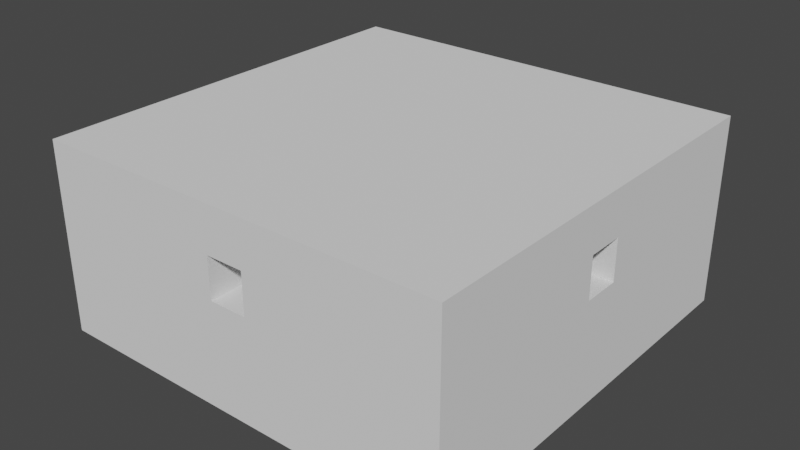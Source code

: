 # Source: 3-1cerrado.blend  (saved by Blender 2.82.7; exported with 4.5.12 LTS)
import bpy
from mathutils import Matrix  # noqa: F401  (used for matrix-valued properties, if any)

bpy.ops.wm.read_factory_settings(use_empty=True)
scene = bpy.context.scene
scene.name = 'Scene'

# ---- collections
col_collection = bpy.data.collections.new('Collection'); scene.collection.children.link(col_collection)

# ---- world
world_world = bpy.data.worlds.new('World'); scene.world = world_world
world_world.use_nodes = True; world_world.node_tree.nodes.clear()
_N = world_world.node_tree.nodes; _L = world_world.node_tree.links
n0 = _N.new('ShaderNodeOutputWorld'); n0.name = 'World Output'; n0.location = (300, 300)
n1 = _N.new('ShaderNodeBackground'); n1.name = 'Background'; n1.location = (10, 300)
n1.inputs[0].default_value = (0.05088, 0.05088, 0.05088, 1.0)
_L.new(n1.outputs[0], n0.inputs[0])
n0.is_active_output = True
world_world.color = (0.05088, 0.05088, 0.05088)
world_world.use_sun_shadow = False
world_world.sun_shadow_jitter_overblur = 0.0

# ---- meshes
me_cube_001 = bpy.data.meshes.new('Cube.001')
me_cube_001.from_pydata([(-50.0, -50.0, -5.0), (-50.0, -50.0, 5.0), (-50.0, 50.0, -5.0), (-50.0, 50.0, 5.0), (50.0, -50.0, -5.0), (50.0, -50.0, 5.0), (50.0, 50.0, -5.0), (50.0, 50.0, 5.0), (-50.0, 40.91, -5.0), (-50.0, 31.82, -5.0), (-50.0, 22.73, -5.0), (-50.0, 13.64, -5.0), (-50.0, 4.545, -5.0), (-50.0, -4.545, -5.0), (-50.0, -13.64, -5.0), (-50.0, -22.73, -5.0), (-50.0, -31.82, -5.0), (-50.0, -40.91, -5.0), (-50.0, -40.91, 5.0), (-50.0, -31.82, 5.0), (-50.0, -22.73, 5.0), (-50.0, -13.64, 5.0), (-50.0, -4.545, 5.0), (-50.0, 4.545, 5.0), (-50.0, 13.64, 5.0), (-50.0, 22.73, 5.0), (-50.0, 31.82, 5.0), (-50.0, 40.91, 5.0), (50.0, -40.91, -5.0), (50.0, -31.82, -5.0), (50.0, -22.73, -5.0), (50.0, -13.64, -5.0), (50.0, -4.545, -5.0), (50.0, 4.545, -5.0), (50.0, 13.64, -5.0), (50.0, 22.73, -5.0), (50.0, 31.82, -5.0), (50.0, 40.91, -5.0), (50.0, 40.91, 5.0), (50.0, 31.82, 5.0), (50.0, 22.73, 5.0), (50.0, 13.64, 5.0), (50.0, 4.545, 5.0), (50.0, -4.545, 5.0), (50.0, -13.64, 5.0), (50.0, -22.73, 5.0), (50.0, -31.82, 5.0), (50.0, -40.91, 5.0), (40.91, 50.0, -5.0), (31.82, 50.0, -5.0), (22.73, 50.0, -5.0), (13.64, 50.0, -5.0), (4.545, 50.0, -5.0), (-4.545, 50.0, -5.0), (-13.64, 50.0, -5.0), (-22.73, 50.0, -5.0), (-31.82, 50.0, -5.0), (-40.91, 50.0, -5.0), (-40.91, 50.0, 5.0), (-31.82, 50.0, 5.0), (-22.73, 50.0, 5.0), (-13.64, 50.0, 5.0), (-4.545, 50.0, 5.0), (4.545, 50.0, 5.0), (13.64, 50.0, 5.0), (22.73, 50.0, 5.0), (31.82, 50.0, 5.0), (40.91, 50.0, 5.0), (-40.91, -50.0, -5.0), (-31.82, -50.0, -5.0), (-22.73, -50.0, -5.0), (-13.64, -50.0, -5.0), (-4.545, -50.0, -5.0), (4.545, -50.0, -5.0), (13.64, -50.0, -5.0), (22.73, -50.0, -5.0), (31.82, -50.0, -5.0), (40.91, -50.0, -5.0), (40.91, -50.0, 5.0), (31.82, -50.0, 5.0), (22.73, -50.0, 5.0), (13.64, -50.0, 5.0), (4.545, -50.0, 5.0), (-4.545, -50.0, 5.0), (-13.64, -50.0, 5.0), (-22.73, -50.0, 5.0), (-31.82, -50.0, 5.0), (-40.91, -50.0, 5.0), (-40.91, -4.545, 5.0), (-31.82, -4.545, 5.0), (-22.73, -4.545, 5.0), (22.73, -4.545, 5.0), (31.82, -4.545, 5.0), (40.91, -4.545, 5.0), (-40.91, -13.64, 5.0), (-31.82, -13.64, 5.0), (-22.73, -13.64, 5.0), (4.545, 4.545, 29.8), (-4.545, 4.545, 29.8), (22.73, 13.64, 29.8), (13.64, 13.64, 29.8), (22.73, -13.64, 5.0), (31.82, -13.64, 5.0), (40.91, -13.64, 5.0), (-40.91, -22.73, 5.0), (-31.82, -22.73, 5.0), (-22.73, -22.73, 5.0), (4.545, 13.64, 29.8), (-4.545, 13.64, 29.8), (-13.64, 13.64, 29.8), (-22.73, 13.64, 29.8), (22.73, -22.73, 5.0), (31.82, -22.73, 5.0), (40.91, -22.73, 5.0), (-40.91, -31.82, 5.0), (-31.82, -31.82, 5.0), (-22.73, -31.82, 5.0), (22.73, 22.73, 29.8), (13.64, 22.73, 29.8), (-13.64, 22.73, 29.8), (-22.73, 22.73, 29.8), (22.73, -31.82, 5.0), (31.82, -31.82, 5.0), (40.91, -31.82, 5.0), (-40.91, -40.91, 5.0), (-31.82, -40.91, 5.0), (-22.73, -40.91, 5.0), (22.73, -40.91, 5.0), (31.82, -40.91, 5.0), (40.91, -40.91, 5.0), (40.91, 40.91, -5.0), (31.82, 40.91, -5.0), (22.73, 40.91, -5.0), (13.64, 40.91, -5.0), (4.545, 40.91, -5.0), (-4.545, 40.91, -5.0), (-13.64, 40.91, -5.0), (-22.73, 40.91, -5.0), (-31.82, 40.91, -5.0), (-40.91, 40.91, -5.0), (40.91, 31.82, -5.0), (31.82, 31.82, -5.0), (22.73, 31.82, -5.0), (13.64, 31.82, -5.0), (4.545, 31.82, -5.0), (-4.545, 31.82, -5.0), (-13.64, 31.82, -5.0), (-22.73, 31.82, -5.0), (-31.82, 31.82, -5.0), (-40.91, 31.82, -5.0), (40.91, 22.73, -5.0), (31.82, 22.73, -5.0), (22.73, 22.73, -5.0), (13.64, 22.73, -5.0), (4.545, 22.73, -5.0), (-4.545, 22.73, -5.0), (-13.64, 22.73, -5.0), (-22.73, 22.73, -5.0), (-31.82, 22.73, -5.0), (-40.91, 22.73, -5.0), (40.91, 13.64, -5.0), (31.82, 13.64, -5.0), (22.73, 13.64, -5.0), (13.64, 13.64, -5.0), (4.545, 13.64, -5.0), (-4.545, 13.64, -5.0), (-13.64, 13.64, -5.0), (-22.73, 13.64, -5.0), (-31.82, 13.64, -5.0), (-40.91, 13.64, -5.0), (40.91, 4.545, -5.0), (31.82, 4.545, -5.0), (22.73, 4.545, -5.0), (13.64, 4.545, -5.0), (4.545, 4.545, -5.0), (-4.545, 4.545, -5.0), (-13.64, 4.545, -5.0), (-22.73, 4.545, -5.0), (-31.82, 4.545, -5.0), (-40.91, 4.545, -5.0), (40.91, -4.545, -5.0), (31.82, -4.545, -5.0), (22.73, -4.545, -5.0), (13.64, -4.545, -5.0), (4.545, -4.545, -5.0), (-4.545, -4.545, -5.0), (-13.64, -4.545, -5.0), (-22.73, -4.545, -5.0), (-31.82, -4.545, -5.0), (-40.91, -4.545, -5.0), (40.91, -13.64, -5.0), (31.82, -13.64, -5.0), (22.73, -13.64, -5.0), (13.64, -13.64, -5.0), (4.545, -13.64, -5.0), (-4.545, -13.64, -5.0), (-13.64, -13.64, -5.0), (-22.73, -13.64, -5.0), (-31.82, -13.64, -5.0), (-40.91, -13.64, -5.0), (40.91, -22.73, -5.0), (31.82, -22.73, -5.0), (22.73, -22.73, -5.0), (13.64, -22.73, -5.0), (4.545, -22.73, -5.0), (-4.545, -22.73, -5.0), (-13.64, -22.73, -5.0), (-22.73, -22.73, -5.0), (-31.82, -22.73, -5.0), (-40.91, -22.73, -5.0), (40.91, -31.82, -5.0), (31.82, -31.82, -5.0), (22.73, -31.82, -5.0), (13.64, -31.82, -5.0), (4.545, -31.82, -5.0), (-4.545, -31.82, -5.0), (-13.64, -31.82, -5.0), (-22.73, -31.82, -5.0), (-31.82, -31.82, -5.0), (-40.91, -31.82, -5.0), (40.91, -40.91, -5.0), (31.82, -40.91, -5.0), (22.73, -40.91, -5.0), (13.64, -40.91, -5.0), (4.545, -40.91, -5.0), (-4.545, -40.91, -5.0), (-13.64, -40.91, -5.0), (-22.73, -40.91, -5.0), (-31.82, -40.91, -5.0), (-40.91, -40.91, -5.0), (-50.0, 40.91, 40.7), (-50.0, 50.0, 40.7), (40.91, 50.0, 40.7), (50.0, 50.0, 40.7), (50.0, -40.91, 40.7), (50.0, -50.0, 40.7), (-40.91, -50.0, 40.7), (-50.0, -50.0, 40.7), (-50.0, -40.91, 40.7), (-50.0, -31.82, 40.7), (-50.0, -22.73, 40.7), (-50.0, -13.64, 40.7), (-50.0, -4.545, 40.7), (-50.0, 4.545, 40.7), (-50.0, 13.64, 40.7), (-50.0, 22.73, 40.7), (-50.0, 31.82, 40.7), (50.0, 40.91, 40.7), (50.0, 31.82, 40.7), (50.0, 22.73, 40.7), (50.0, 13.64, 40.7), (50.0, 4.545, 40.7), (50.0, -4.545, 40.7), (50.0, -13.64, 40.7), (50.0, -22.73, 40.7), (50.0, -31.82, 40.7), (40.91, 40.91, 40.7), (40.91, 31.82, 40.7), (40.91, 22.73, 40.7), (40.91, 13.64, 40.7), (40.91, 4.545, 40.7), (40.91, -4.545, 40.7), (40.91, -13.64, 40.7), (40.91, -22.73, 40.7), (40.91, -31.82, 40.7), (40.91, -40.91, 40.7), (-40.91, 50.0, 40.7), (-31.82, 50.0, 40.7), (-22.73, 50.0, 40.7), (-13.64, 50.0, 40.7), (-4.545, 50.0, 40.7), (4.545, 50.0, 40.7), (13.64, 50.0, 40.7), (22.73, 50.0, 40.7), (31.82, 50.0, 40.7), (40.91, -50.0, 40.7), (31.82, -50.0, 40.7), (22.73, -50.0, 40.7), (13.64, -50.0, 40.7), (4.545, -50.0, 40.7), (-4.545, -50.0, 40.7), (-13.64, -50.0, 40.7), (-22.73, -50.0, 40.7), (-31.82, -50.0, 40.7), (-40.91, 40.91, 40.7), (-31.82, 40.91, 40.7), (-22.73, 40.91, 40.7), (-13.64, 40.91, 40.7), (-4.545, 40.91, 40.7), (4.545, 40.91, 40.7), (13.64, 40.91, 40.7), (22.73, 40.91, 40.7), (31.82, 40.91, 40.7), (-40.91, 31.82, 40.7), (-40.91, 22.73, 40.7), (-40.91, 13.64, 40.7), (-40.91, 4.545, 40.7), (-40.91, -4.545, 40.7), (-40.91, -13.64, 40.7), (-40.91, -22.73, 40.7), (-40.91, -31.82, 40.7), (-40.91, -40.91, 40.7), (-31.82, -40.91, 40.7), (-22.73, -40.91, 40.7), (-13.64, -40.91, 40.7), (-4.545, -40.91, 40.7), (4.545, -40.91, 40.7), (13.64, -40.91, 40.7), (22.73, -40.91, 40.7), (31.82, -40.91, 40.7), (-50.0, -31.82, 20.0), (50.0, -22.73, 20.0), (-4.545, -50.0, 20.0), (-50.0, -40.91, 20.0), (-50.0, -50.0, 20.0), (50.0, -13.64, 20.0), (4.545, -50.0, 20.0), (50.0, -4.545, 20.0), (13.64, -50.0, 20.0), (50.0, 4.545, 20.0), (22.73, -50.0, 20.0), (50.0, 13.64, 20.0), (31.82, -50.0, 20.0), (50.0, 22.73, 20.0), (40.91, -50.0, 20.0), (50.0, -50.0, 20.0), (50.0, 31.82, 20.0), (50.0, 40.91, 20.0), (50.0, 50.0, 20.0), (-13.64, -50.0, 20.0), (-50.0, 50.0, 20.0), (-40.91, 50.0, 20.0), (50.0, -31.82, 20.0), (-50.0, -22.73, 20.0), (-22.73, -50.0, 20.0), (-31.82, 50.0, 20.0), (50.0, -40.91, 20.0), (-50.0, -13.64, 20.0), (-31.82, -50.0, 20.0), (-22.73, 50.0, 20.0), (-50.0, -4.545, 20.0), (-40.91, -50.0, 20.0), (-13.64, 50.0, 20.0), (-50.0, 4.545, 20.0), (-4.545, 50.0, 20.0), (-50.0, 13.64, 20.0), (-50.0, 40.91, 20.0), (4.545, 50.0, 20.0), (-50.0, 22.73, 20.0), (13.64, 50.0, 20.0), (-50.0, 31.82, 20.0), (22.73, 50.0, 20.0), (40.91, 50.0, 20.0), (31.82, 50.0, 20.0), (-50.0, -50.0, 29.8), (50.0, -50.0, 29.8), (50.0, 50.0, 29.8), (-50.0, 50.0, 29.8), (-50.0, 40.91, 29.8), (40.91, 50.0, 29.8), (-50.0, -31.82, 29.8), (50.0, -22.73, 29.8), (-4.545, -50.0, 29.8), (-50.0, -40.91, 29.8), (50.0, -13.64, 29.8), (4.545, -50.0, 29.8), (50.0, -4.545, 29.8), (13.64, -50.0, 29.8), (50.0, 4.545, 29.8), (22.73, -50.0, 29.8), (50.0, 13.64, 29.8), (31.82, -50.0, 29.8), (50.0, 22.73, 29.8), (40.91, -50.0, 29.8), (50.0, 31.82, 29.8), (50.0, 40.91, 29.8), (-13.64, -50.0, 29.8), (-40.91, 50.0, 29.8), (50.0, -31.82, 29.8), (-50.0, -22.73, 29.8), (-22.73, -50.0, 29.8), (-31.82, 50.0, 29.8), (50.0, -40.91, 29.8), (-50.0, -13.64, 29.8), (-31.82, -50.0, 29.8), (-22.73, 50.0, 29.8), (-50.0, -4.545, 29.8), (-40.91, -50.0, 29.8), (-13.64, 50.0, 29.8), (-50.0, 4.545, 29.8), (-4.545, 50.0, 29.8), (-50.0, 13.64, 29.8), (4.545, 50.0, 29.8), (-50.0, 22.73, 29.8), (13.64, 50.0, 29.8), (-50.0, 31.82, 29.8), (22.73, 50.0, 29.8), (31.82, 50.0, 29.8), (-40.91, 40.91, 20.0), (40.91, -22.73, 20.0), (40.91, -31.82, 20.0), (-40.91, -40.91, 20.0), (-40.91, -31.82, 20.0), (40.91, -40.91, 20.0), (31.82, -40.91, 20.0), (40.91, 22.73, 20.0), (40.91, 13.64, 20.0), (22.73, -40.91, 20.0), (-40.91, 13.64, 20.0), (13.64, -40.91, 20.0), (4.545, -40.91, 20.0), (40.91, -4.545, 20.0), (40.91, -13.64, 20.0), (-4.545, -40.91, 20.0), (-40.91, -22.73, 20.0), (-40.91, -13.64, 20.0), (-13.64, -40.91, 20.0), (-22.73, -40.91, 20.0), (-40.91, 31.82, 20.0), (-40.91, -4.545, 20.0), (40.91, 4.545, 20.0), (-31.82, 40.91, 20.0), (-22.73, 40.91, 20.0), (-40.91, 22.73, 20.0), (-13.64, 40.91, 20.0), (40.91, 31.82, 20.0), (-4.545, 40.91, 20.0), (4.545, 40.91, 20.0), (13.64, 40.91, 20.0), (22.73, 40.91, 20.0), (31.82, 40.91, 20.0), (40.91, 40.91, 20.0), (-31.82, -40.91, 20.0), (-40.91, 40.91, 29.8), (40.91, -31.82, 29.8), (-40.91, -31.82, 29.8), (40.91, 13.64, 29.8), (-40.91, 13.64, 29.8), (40.91, -13.64, 29.8), (-40.91, -13.64, 29.8), (-22.73, -40.91, 29.8), (-40.91, -4.545, 29.8), (-31.82, 40.91, 29.8), (-22.73, 40.91, 29.8), (-40.91, 22.73, 29.8), (-13.64, 40.91, 29.8), (-4.545, 40.91, 29.8), (4.545, 40.91, 29.8), (13.64, 40.91, 29.8), (22.73, 40.91, 29.8), (31.82, 40.91, 29.8), (40.91, 40.91, 29.8), (40.91, -22.73, 29.8), (-40.91, -40.91, 29.8), (40.91, -40.91, 29.8), (31.82, -40.91, 29.8), (40.91, 22.73, 29.8), (22.73, -40.91, 29.8), (-40.91, 4.545, 29.8), (13.64, -40.91, 29.8), (4.545, -40.91, 29.8), (40.91, -4.545, 29.8), (-4.545, -40.91, 29.8), (-40.91, -22.73, 29.8), (-13.64, -40.91, 29.8), (-40.91, 31.82, 29.8), (40.91, 4.545, 29.8), (40.91, 31.82, 29.8), (-31.82, -40.91, 29.8), (-31.82, 31.82, 20.0), (-22.73, 31.82, 20.0), (-13.64, 31.82, 20.0), (-4.545, 31.82, 20.0), (4.545, 31.82, 20.0), (13.64, 31.82, 20.0), (22.73, 31.82, 20.0), (31.82, 31.82, 20.0), (-31.82, 22.73, 20.0), (-22.73, 22.73, 20.0), (-13.64, 22.73, 20.0), (-4.545, 22.73, 20.0), (4.545, 22.73, 20.0), (13.64, 22.73, 20.0), (22.73, 22.73, 20.0), (31.82, 22.73, 20.0), (-31.82, 13.64, 20.0), (-22.73, 13.64, 20.0), (-13.64, 13.64, 20.0), (-4.545, 13.64, 20.0), (4.545, 13.64, 20.0), (13.64, 13.64, 20.0), (22.73, 13.64, 20.0), (31.82, 13.64, 20.0), (-40.91, 4.545, 20.0), (-31.82, 4.545, 20.0), (-22.73, 4.545, 20.0), (-13.64, 4.545, 20.0), (-4.545, 4.545, 20.0), (4.545, 4.545, 20.0), (13.64, 4.545, 20.0), (22.73, 4.545, 20.0), (31.82, 4.545, 20.0), (-31.82, -4.545, 20.0), (-22.73, -4.545, 20.0), (-13.64, -4.545, 20.0), (-4.545, -4.545, 20.0), (4.545, -4.545, 20.0), (13.64, -4.545, 20.0), (22.73, -4.545, 20.0), (31.82, -4.545, 20.0), (-22.73, -13.64, 20.0), (-13.64, -13.64, 20.0), (-4.545, -13.64, 20.0), (4.545, -13.64, 20.0), (13.64, -13.64, 20.0), (22.73, -13.64, 20.0), (-22.73, -22.73, 20.0), (-13.64, -22.73, 20.0), (-4.545, -22.73, 20.0), (4.545, -22.73, 20.0), (13.64, -22.73, 20.0), (22.73, -22.73, 20.0), (-22.73, -31.82, 20.0), (-13.64, -31.82, 20.0), (-4.545, -31.82, 20.0), (4.545, -31.82, 20.0), (13.64, -31.82, 20.0), (22.73, -31.82, 20.0)], [], [(8, 27, 3, 2), (48, 67, 7, 6), (28, 47, 5, 4), (68, 87, 1, 0), (220, 28, 4, 77), (385, 381, 267, 268), (384, 380, 282, 283), (383, 379, 240, 241), (382, 378, 255, 234), (381, 377, 266, 267), (380, 376, 281, 282), (379, 360, 239, 240), (378, 361, 254, 255), (377, 357, 231, 266), (376, 362, 280, 281), (465, 433, 284, 293), (48, 6, 37, 130), (130, 37, 36, 140), (140, 36, 35, 150), (150, 35, 34, 160), (160, 34, 33, 170), (170, 33, 32, 180), (180, 32, 31, 190), (190, 31, 30, 200), (200, 30, 29, 210), (210, 29, 28, 220), (6, 7, 38, 37), (37, 38, 39, 36), (36, 39, 40, 35), (35, 40, 41, 34), (34, 41, 42, 33), (33, 42, 43, 32), (32, 43, 44, 31), (31, 44, 45, 30), (30, 45, 46, 29), (29, 46, 47, 28), (0, 1, 18, 17), (17, 18, 19, 16), (16, 19, 20, 15), (15, 20, 21, 14), (14, 21, 22, 13), (13, 22, 23, 12), (12, 23, 24, 11), (11, 24, 25, 10), (10, 25, 26, 9), (9, 26, 27, 8), (16, 219, 229, 17), (219, 218, 228, 229), (218, 217, 227, 228), (217, 216, 226, 227), (216, 215, 225, 226), (215, 214, 224, 225), (214, 213, 223, 224), (213, 212, 222, 223), (212, 211, 221, 222), (211, 210, 220, 221), (15, 209, 219, 16), (209, 208, 218, 219), (208, 207, 217, 218), (207, 206, 216, 217), (206, 205, 215, 216), (205, 204, 214, 215), (204, 203, 213, 214), (203, 202, 212, 213), (202, 201, 211, 212), (201, 200, 210, 211), (14, 199, 209, 15), (199, 198, 208, 209), (198, 197, 207, 208), (197, 196, 206, 207), (196, 195, 205, 206), (195, 194, 204, 205), (194, 193, 203, 204), (193, 192, 202, 203), (192, 191, 201, 202), (191, 190, 200, 201), (13, 189, 199, 14), (189, 188, 198, 199), (188, 187, 197, 198), (187, 186, 196, 197), (186, 185, 195, 196), (185, 184, 194, 195), (184, 183, 193, 194), (183, 182, 192, 193), (182, 181, 191, 192), (181, 180, 190, 191), (12, 179, 189, 13), (179, 178, 188, 189), (178, 177, 187, 188), (177, 176, 186, 187), (176, 175, 185, 186), (175, 174, 184, 185), (174, 173, 183, 184), (173, 172, 182, 183), (172, 171, 181, 182), (171, 170, 180, 181), (11, 169, 179, 12), (169, 168, 178, 179), (168, 167, 177, 178), (167, 166, 176, 177), (166, 165, 175, 176), (165, 164, 174, 175), (164, 163, 173, 174), (163, 162, 172, 173), (162, 161, 171, 172), (161, 160, 170, 171), (10, 159, 169, 11), (159, 158, 168, 169), (158, 157, 167, 168), (157, 156, 166, 167), (156, 155, 165, 166), (155, 154, 164, 165), (154, 153, 163, 164), (153, 152, 162, 163), (152, 151, 161, 162), (151, 150, 160, 161), (9, 149, 159, 10), (149, 148, 158, 159), (148, 147, 157, 158), (147, 146, 156, 157), (146, 145, 155, 156), (145, 144, 154, 155), (144, 143, 153, 154), (143, 142, 152, 153), (142, 141, 151, 152), (141, 140, 150, 151), (8, 139, 149, 9), (139, 138, 148, 149), (138, 137, 147, 148), (137, 136, 146, 147), (136, 135, 145, 146), (135, 134, 144, 145), (134, 133, 143, 144), (133, 132, 142, 143), (132, 131, 141, 142), (131, 130, 140, 141), (2, 57, 139, 8), (57, 56, 138, 139), (56, 55, 137, 138), (55, 54, 136, 137), (54, 53, 135, 136), (53, 52, 134, 135), (52, 51, 133, 134), (51, 50, 132, 133), (50, 49, 131, 132), (49, 48, 130, 131), (360, 363, 238, 239), (123, 122, 128, 129), (122, 121, 127, 128), (116, 115, 125, 126), (115, 114, 124, 125), (361, 364, 253, 254), (113, 112, 122, 123), (112, 111, 121, 122), (106, 105, 115, 116), (105, 104, 114, 115), (452, 434, 264, 263), (103, 102, 112, 113), (102, 101, 111, 112), (96, 95, 105, 106), (95, 94, 104, 105), (362, 365, 279, 280), (93, 92, 102, 103), (92, 91, 101, 102), (491, 483, 117, 99), (488, 497, 98, 108), (489, 488, 108, 107), (90, 89, 95, 96), (89, 88, 94, 95), (363, 354, 237, 238), (483, 482, 118, 117), (498, 489, 107, 97), (479, 478, 120, 119), (497, 498, 97, 98), (478, 486, 110, 120), (490, 491, 99, 100), (119, 120, 110, 109), (117, 118, 100, 99), (107, 108, 98, 97), (364, 366, 252, 253), (106, 116, 522, 516), (127, 121, 527, 407), (92, 93, 411, 509), (453, 435, 300, 301), (96, 106, 516, 510), (91, 92, 509, 508), (121, 111, 521, 527), (454, 455, 309, 265), (90, 96, 510, 503), (111, 101, 515, 521), (365, 367, 278, 279), (116, 126, 417, 522), (89, 90, 503, 502), (88, 89, 502, 419), (101, 91, 508, 515), (366, 368, 251, 252), (455, 457, 308, 309), (456, 436, 259, 258), (367, 369, 277, 278), (368, 370, 250, 251), (457, 459, 307, 308), (458, 437, 295, 296), (369, 371, 276, 277), (370, 372, 249, 250), (459, 460, 306, 307), (371, 373, 275, 276), (372, 374, 248, 249), (460, 462, 305, 306), (373, 355, 235, 275), (374, 375, 247, 248), (461, 438, 262, 261), (462, 464, 304, 305), (375, 356, 233, 247), (463, 439, 298, 299), (464, 440, 303, 304), (17, 229, 68, 0), (229, 228, 69, 68), (228, 227, 70, 69), (227, 226, 71, 70), (226, 225, 72, 71), (225, 224, 73, 72), (224, 223, 74, 73), (223, 222, 75, 74), (222, 221, 76, 75), (221, 220, 77, 76), (4, 5, 78, 77), (77, 78, 79, 76), (76, 79, 80, 75), (75, 80, 81, 74), (74, 81, 82, 73), (73, 82, 83, 72), (72, 83, 84, 71), (71, 84, 85, 70), (70, 85, 86, 69), (69, 86, 87, 68), (2, 3, 58, 57), (57, 58, 59, 56), (56, 59, 60, 55), (55, 60, 61, 54), (54, 61, 62, 53), (53, 62, 63, 52), (52, 63, 64, 51), (51, 64, 65, 50), (50, 65, 66, 49), (49, 66, 67, 48), (301, 238, 237, 236), (266, 231, 230, 284), (284, 230, 246, 293), (293, 246, 245, 294), (294, 245, 244, 295), (295, 244, 243, 296), (296, 243, 242, 297), (297, 242, 241, 298), (298, 241, 240, 299), (299, 240, 239, 300), (300, 239, 238, 301), (255, 264, 265, 234), (254, 263, 264, 255), (253, 262, 263, 254), (252, 261, 262, 253), (251, 260, 261, 252), (250, 259, 260, 251), (249, 258, 259, 250), (248, 257, 258, 249), (247, 256, 257, 248), (233, 232, 256, 247), (232, 274, 292, 256), (274, 273, 291, 292), (273, 272, 290, 291), (272, 271, 289, 290), (271, 270, 288, 289), (270, 269, 287, 288), (269, 268, 286, 287), (268, 267, 285, 286), (267, 266, 284, 285), (234, 265, 275, 235), (265, 309, 276, 275), (309, 308, 277, 276), (308, 307, 278, 277), (307, 306, 279, 278), (306, 305, 280, 279), (305, 304, 281, 280), (304, 303, 282, 281), (303, 302, 283, 282), (302, 301, 236, 283), (439, 441, 297, 298), (386, 383, 241, 242), (387, 384, 283, 236), (388, 385, 268, 269), (466, 461, 261, 260), (389, 386, 242, 243), (390, 388, 269, 270), (391, 389, 243, 244), (357, 358, 230, 231), (433, 442, 285, 284), (392, 390, 270, 271), (393, 391, 244, 245), (442, 443, 286, 285), (437, 444, 294, 295), (394, 392, 271, 272), (395, 393, 245, 246), (443, 445, 287, 286), (467, 456, 258, 257), (396, 394, 272, 273), (358, 395, 246, 230), (445, 446, 288, 287), (356, 359, 232, 233), (397, 396, 273, 274), (435, 463, 299, 300), (446, 447, 289, 288), (359, 397, 274, 232), (438, 452, 263, 262), (447, 448, 290, 289), (355, 382, 234, 235), (448, 449, 291, 290), (449, 450, 292, 291), (441, 458, 296, 297), (450, 451, 256, 292), (436, 466, 260, 259), (354, 387, 236, 237), (434, 454, 265, 264), (444, 465, 293, 294), (468, 453, 301, 302), (451, 467, 257, 256), (440, 468, 302, 303), (1, 87, 341, 314), (5, 47, 336, 325), (67, 66, 353, 352), (66, 65, 351, 353), (7, 67, 352, 328), (27, 26, 350, 346), (65, 64, 349, 351), (26, 25, 348, 350), (64, 63, 347, 349), (25, 24, 345, 348), (63, 62, 344, 347), (3, 27, 346, 330), (24, 23, 343, 345), (62, 61, 342, 344), (23, 22, 340, 343), (61, 60, 339, 342), (87, 86, 338, 341), (22, 21, 337, 340), (38, 7, 328, 327), (39, 38, 327, 326), (78, 5, 325, 324), (40, 39, 326, 323), (79, 78, 324, 322), (41, 40, 323, 321), (80, 79, 322, 320), (42, 41, 321, 319), (81, 80, 320, 318), (43, 42, 319, 317), (82, 81, 318, 316), (44, 43, 317, 315), (18, 1, 314, 313), (83, 82, 316, 312), (45, 44, 315, 311), (19, 18, 313, 310), (84, 83, 312, 329), (58, 3, 330, 331), (46, 45, 311, 332), (20, 19, 310, 333), (85, 84, 329, 334), (59, 58, 331, 335), (47, 46, 332, 336), (21, 20, 333, 337), (86, 85, 334, 338), (60, 59, 335, 339), (314, 341, 387, 354), (325, 336, 382, 355), (352, 353, 397, 359), (353, 351, 396, 397), (328, 352, 359, 356), (346, 350, 395, 358), (351, 349, 394, 396), (350, 348, 393, 395), (349, 347, 392, 394), (348, 345, 391, 393), (347, 344, 390, 392), (330, 346, 358, 357), (345, 343, 389, 391), (344, 342, 388, 390), (419, 493, 343, 340), (342, 339, 385, 388), (341, 338, 384, 387), (340, 337, 383, 386), (327, 328, 356, 375), (326, 327, 375, 374), (324, 325, 355, 373), (323, 326, 374, 372), (322, 324, 373, 371), (321, 323, 372, 370), (320, 322, 371, 369), (319, 321, 370, 368), (318, 320, 369, 367), (441, 419, 340, 386), (316, 318, 367, 365), (315, 317, 366, 364), (313, 314, 354, 363), (411, 461, 366, 317), (311, 315, 364, 361), (310, 313, 363, 360), (329, 312, 362, 376), (331, 330, 357, 377), (332, 311, 361, 378), (333, 310, 360, 379), (334, 329, 376, 380), (335, 331, 377, 381), (336, 332, 378, 382), (337, 333, 379, 383), (338, 334, 380, 384), (339, 335, 381, 385), (126, 125, 432, 417), (125, 124, 401, 432), (123, 129, 403, 400), (103, 113, 399, 412), (114, 104, 414, 402), (94, 88, 419, 415), (104, 94, 415, 414), (93, 103, 412, 411), (128, 127, 407, 404), (129, 128, 404, 403), (124, 114, 402, 401), (113, 123, 400, 399), (417, 432, 468, 440), (431, 425, 467, 451), (432, 401, 453, 468), (423, 418, 465, 444), (400, 403, 454, 434), (406, 420, 466, 436), (430, 431, 451, 450), (420, 411, 317, 319), (429, 430, 450, 449), (428, 429, 449, 448), (427, 428, 448, 447), (412, 399, 452, 438), (426, 427, 447, 446), (402, 414, 463, 435), (424, 426, 446, 445), (425, 405, 456, 467), (422, 424, 445, 443), (408, 423, 444, 437), (421, 422, 443, 442), (398, 421, 442, 433), (461, 466, 368, 366), (415, 419, 441, 439), (416, 417, 440, 464), (414, 415, 439, 463), (413, 416, 464, 462), (411, 412, 438, 461), (466, 420, 319, 368), (409, 410, 460, 459), (493, 408, 437, 458), (407, 409, 459, 457), (405, 406, 436, 456), (404, 407, 457, 455), (403, 404, 455, 454), (401, 402, 435, 453), (399, 400, 434, 452), (418, 398, 433, 465), (527, 526, 409, 407), (526, 525, 410, 409), (525, 524, 413, 410), (524, 523, 416, 413), (523, 522, 417, 416), (521, 520, 526, 527), (520, 519, 525, 526), (519, 518, 524, 525), (518, 517, 523, 524), (517, 516, 522, 523), (515, 514, 520, 521), (514, 513, 519, 520), (513, 512, 518, 519), (512, 511, 517, 518), (511, 510, 516, 517), (508, 507, 514, 515), (507, 506, 513, 514), (506, 505, 512, 513), (505, 504, 511, 512), (504, 503, 510, 511), (420, 501, 509, 411), (501, 500, 508, 509), (500, 499, 507, 508), (499, 498, 506, 507), (498, 497, 505, 506), (497, 496, 504, 505), (496, 495, 503, 504), (495, 494, 502, 503), (494, 493, 419, 502), (406, 492, 501, 420), (492, 491, 500, 501), (491, 490, 499, 500), (490, 489, 498, 499), (482, 490, 100, 118), (488, 487, 496, 497), (487, 486, 495, 496), (486, 485, 494, 495), (485, 408, 493, 494), (405, 484, 492, 406), (484, 483, 491, 492), (486, 487, 109, 110), (482, 481, 489, 490), (481, 480, 488, 489), (480, 479, 487, 488), (487, 479, 119, 109), (478, 477, 485, 486), (477, 423, 408, 485), (425, 476, 484, 405), (476, 475, 483, 484), (475, 474, 482, 483), (474, 473, 481, 482), (473, 472, 480, 481), (472, 471, 479, 480), (471, 470, 478, 479), (470, 469, 477, 478), (469, 418, 423, 477), (431, 430, 476, 425), (430, 429, 475, 476), (429, 428, 474, 475), (428, 427, 473, 474), (427, 426, 472, 473), (426, 424, 471, 472), (424, 422, 470, 471), (422, 421, 469, 470), (421, 398, 418, 469), (493, 458, 389, 343), (458, 441, 386, 389), (410, 413, 312, 316), (460, 410, 316, 365), (413, 462, 362, 312), (462, 460, 365, 362), (301, 300, 264, 265), (300, 299, 263, 264), (299, 298, 262, 263), (298, 297, 261, 262), (297, 296, 260, 261), (296, 295, 259, 260), (295, 294, 258, 259), (294, 293, 257, 258), (293, 284, 256, 257)])
_uv = me_cube_001.uv_layers.new(name='UVMap')
_uv.uv.foreach_set('vector', [0.4484, 0.1372, 0.4484, 0.1029, 0.4795, 0.1029, 0.4795, 0.1372, 0.4795, 0.4484, 0.5138, 0.4484, 0.5138, 0.4795, 0.4795, 0.4795, 0.1683, 0.4795, 0.1683, 0.5138, 0.1372, 0.5138, 0.1372, 0.4795, 0.1372, 0.1683, 0.1029, 0.1683, 0.1029, 0.1372, 0.1372, 0.1372, 0.1683, 0.4484, 0.1683, 0.4795, 0.1372, 0.4795, 0.1372, 0.4484, 0.5987, 0.2305, 0.5987, 0.1994, 0.6165, 0.1994, 0.6165, 0.2305, 0.01805, 0.1994, 0.01805, 0.2305, 0.000248, 0.2305, 0.000248, 0.1994, 0.2617, 0.01805, 0.2305, 0.01805, 0.2305, 0.0002481, 0.2617, 0.0002481, 0.1683, 0.5987, 0.1994, 0.5987, 0.1994, 0.6165, 0.1683, 0.6165, 0.5987, 0.1994, 0.5987, 0.1683, 0.6165, 0.1683, 0.6165, 0.1994, 0.01805, 0.2305, 0.01805, 0.2617, 0.000248, 0.2617, 0.000248, 0.2305, 0.2305, 0.01805, 0.1994, 0.01805, 0.1994, 0.0002481, 0.2305, 0.0002481, 0.1994, 0.5987, 0.2305, 0.5987, 0.2305, 0.6165, 0.1994, 0.6165, 0.5987, 0.1683, 0.5987, 0.1372, 0.6165, 0.1372, 0.6165, 0.1683, 0.01805, 0.2617, 0.01805, 0.2928, 0.000248, 0.2928, 0.000248, 0.2617, 0.01805, 0.9173, 0.01805, 0.9484, 0.000248, 0.9484, 0.000248, 0.9173, 0.4795, 0.4484, 0.4795, 0.4795, 0.4484, 0.4795, 0.4484, 0.4484, 0.4484, 0.4484, 0.4484, 0.4795, 0.4173, 0.4795, 0.4173, 0.4484, 0.4173, 0.4484, 0.4173, 0.4795, 0.3862, 0.4795, 0.3862, 0.4484, 0.3862, 0.4484, 0.3862, 0.4795, 0.355, 0.4795, 0.355, 0.4484, 0.355, 0.4484, 0.355, 0.4795, 0.3239, 0.4795, 0.3239, 0.4484, 0.3239, 0.4484, 0.3239, 0.4795, 0.2928, 0.4795, 0.2928, 0.4484, 0.2928, 0.4484, 0.2928, 0.4795, 0.2617, 0.4795, 0.2617, 0.4484, 0.2617, 0.4484, 0.2617, 0.4795, 0.2305, 0.4795, 0.2305, 0.4484, 0.2305, 0.4484, 0.2305, 0.4795, 0.1994, 0.4795, 0.1994, 0.4484, 0.1994, 0.4484, 0.1994, 0.4795, 0.1683, 0.4795, 0.1683, 0.4484, 0.4795, 0.4795, 0.4795, 0.5138, 0.4484, 0.5138, 0.4484, 0.4795, 0.4484, 0.4795, 0.4484, 0.5138, 0.4173, 0.5138, 0.4173, 0.4795, 0.4173, 0.4795, 0.4173, 0.5138, 0.3862, 0.5138, 0.3862, 0.4795, 0.3862, 0.4795, 0.3862, 0.5138, 0.355, 0.5138, 0.355, 0.4795, 0.355, 0.4795, 0.355, 0.5138, 0.3239, 0.5138, 0.3239, 0.4795, 0.3239, 0.4795, 0.3239, 0.5138, 0.2928, 0.5138, 0.2928, 0.4795, 0.2928, 0.4795, 0.2928, 0.5138, 0.2617, 0.5138, 0.2617, 0.4795, 0.2617, 0.4795, 0.2617, 0.5138, 0.2305, 0.5138, 0.2305, 0.4795, 0.2305, 0.4795, 0.2305, 0.5138, 0.1994, 0.5138, 0.1994, 0.4795, 0.1994, 0.4795, 0.1994, 0.5138, 0.1683, 0.5138, 0.1683, 0.4795, 0.1372, 0.1372, 0.1372, 0.1029, 0.1683, 0.1029, 0.1683, 0.1372, 0.1683, 0.1372, 0.1683, 0.1029, 0.1994, 0.1029, 0.1994, 0.1372, 0.1994, 0.1372, 0.1994, 0.1029, 0.2305, 0.1029, 0.2305, 0.1372, 0.2305, 0.1372, 0.2305, 0.1029, 0.2617, 0.1029, 0.2617, 0.1372, 0.2617, 0.1372, 0.2617, 0.1029, 0.2928, 0.1029, 0.2928, 0.1372, 0.2928, 0.1372, 0.2928, 0.1029, 0.3239, 0.1029, 0.3239, 0.1372, 0.3239, 0.1372, 0.3239, 0.1029, 0.355, 0.1029, 0.355, 0.1372, 0.355, 0.1372, 0.355, 0.1029, 0.3862, 0.1029, 0.3862, 0.1372, 0.3862, 0.1372, 0.3862, 0.1029, 0.4173, 0.1029, 0.4173, 0.1372, 0.4173, 0.1372, 0.4173, 0.1029, 0.4484, 0.1029, 0.4484, 0.1372, 0.1994, 0.1372, 0.1994, 0.1683, 0.1683, 0.1683, 0.1683, 0.1372, 0.1994, 0.1683, 0.1994, 0.1994, 0.1683, 0.1994, 0.1683, 0.1683, 0.1994, 0.1994, 0.1994, 0.2305, 0.1683, 0.2305, 0.1683, 0.1994, 0.1994, 0.2305, 0.1994, 0.2617, 0.1683, 0.2617, 0.1683, 0.2305, 0.1994, 0.2617, 0.1994, 0.2928, 0.1683, 0.2928, 0.1683, 0.2617, 0.1994, 0.2928, 0.1994, 0.3239, 0.1683, 0.3239, 0.1683, 0.2928, 0.1994, 0.3239, 0.1994, 0.355, 0.1683, 0.355, 0.1683, 0.3239, 0.1994, 0.355, 0.1994, 0.3862, 0.1683, 0.3862, 0.1683, 0.355, 0.1994, 0.3862, 0.1994, 0.4173, 0.1683, 0.4173, 0.1683, 0.3862, 0.1994, 0.4173, 0.1994, 0.4484, 0.1683, 0.4484, 0.1683, 0.4173, 0.2305, 0.1372, 0.2305, 0.1683, 0.1994, 0.1683, 0.1994, 0.1372, 0.2305, 0.1683, 0.2305, 0.1994, 0.1994, 0.1994, 0.1994, 0.1683, 0.2305, 0.1994, 0.2305, 0.2305, 0.1994, 0.2305, 0.1994, 0.1994, 0.2305, 0.2305, 0.2305, 0.2617, 0.1994, 0.2617, 0.1994, 0.2305, 0.2305, 0.2617, 0.2305, 0.2928, 0.1994, 0.2928, 0.1994, 0.2617, 0.2305, 0.2928, 0.2305, 0.3239, 0.1994, 0.3239, 0.1994, 0.2928, 0.2305, 0.3239, 0.2305, 0.355, 0.1994, 0.355, 0.1994, 0.3239, 0.2305, 0.355, 0.2305, 0.3862, 0.1994, 0.3862, 0.1994, 0.355, 0.2305, 0.3862, 0.2305, 0.4173, 0.1994, 0.4173, 0.1994, 0.3862, 0.2305, 0.4173, 0.2305, 0.4484, 0.1994, 0.4484, 0.1994, 0.4173, 0.2617, 0.1372, 0.2617, 0.1683, 0.2305, 0.1683, 0.2305, 0.1372, 0.2617, 0.1683, 0.2617, 0.1994, 0.2305, 0.1994, 0.2305, 0.1683, 0.2617, 0.1994, 0.2617, 0.2305, 0.2305, 0.2305, 0.2305, 0.1994, 0.2617, 0.2305, 0.2617, 0.2617, 0.2305, 0.2617, 0.2305, 0.2305, 0.2617, 0.2617, 0.2617, 0.2928, 0.2305, 0.2928, 0.2305, 0.2617, 0.2617, 0.2928, 0.2617, 0.3239, 0.2305, 0.3239, 0.2305, 0.2928, 0.2617, 0.3239, 0.2617, 0.355, 0.2305, 0.355, 0.2305, 0.3239, 0.2617, 0.355, 0.2617, 0.3862, 0.2305, 0.3862, 0.2305, 0.355, 0.2617, 0.3862, 0.2617, 0.4173, 0.2305, 0.4173, 0.2305, 0.3862, 0.2617, 0.4173, 0.2617, 0.4484, 0.2305, 0.4484, 0.2305, 0.4173, 0.2928, 0.1372, 0.2928, 0.1683, 0.2617, 0.1683, 0.2617, 0.1372, 0.2928, 0.1683, 0.2928, 0.1994, 0.2617, 0.1994, 0.2617, 0.1683, 0.2928, 0.1994, 0.2928, 0.2305, 0.2617, 0.2305, 0.2617, 0.1994, 0.2928, 0.2305, 0.2928, 0.2617, 0.2617, 0.2617, 0.2617, 0.2305, 0.2928, 0.2617, 0.2928, 0.2928, 0.2617, 0.2928, 0.2617, 0.2617, 0.2928, 0.2928, 0.2928, 0.3239, 0.2617, 0.3239, 0.2617, 0.2928, 0.2928, 0.3239, 0.2928, 0.355, 0.2617, 0.355, 0.2617, 0.3239, 0.2928, 0.355, 0.2928, 0.3862, 0.2617, 0.3862, 0.2617, 0.355, 0.2928, 0.3862, 0.2928, 0.4173, 0.2617, 0.4173, 0.2617, 0.3862, 0.2928, 0.4173, 0.2928, 0.4484, 0.2617, 0.4484, 0.2617, 0.4173, 0.3239, 0.1372, 0.3239, 0.1683, 0.2928, 0.1683, 0.2928, 0.1372, 0.3239, 0.1683, 0.3239, 0.1994, 0.2928, 0.1994, 0.2928, 0.1683, 0.3239, 0.1994, 0.3239, 0.2305, 0.2928, 0.2305, 0.2928, 0.1994, 0.3239, 0.2305, 0.3239, 0.2617, 0.2928, 0.2617, 0.2928, 0.2305, 0.3239, 0.2617, 0.3239, 0.2928, 0.2928, 0.2928, 0.2928, 0.2617, 0.3239, 0.2928, 0.3239, 0.3239, 0.2928, 0.3239, 0.2928, 0.2928, 0.3239, 0.3239, 0.3239, 0.355, 0.2928, 0.355, 0.2928, 0.3239, 0.3239, 0.355, 0.3239, 0.3862, 0.2928, 0.3862, 0.2928, 0.355, 0.3239, 0.3862, 0.3239, 0.4173, 0.2928, 0.4173, 0.2928, 0.3862, 0.3239, 0.4173, 0.3239, 0.4484, 0.2928, 0.4484, 0.2928, 0.4173, 0.355, 0.1372, 0.355, 0.1683, 0.3239, 0.1683, 0.3239, 0.1372, 0.355, 0.1683, 0.355, 0.1994, 0.3239, 0.1994, 0.3239, 0.1683, 0.355, 0.1994, 0.355, 0.2305, 0.3239, 0.2305, 0.3239, 0.1994, 0.355, 0.2305, 0.355, 0.2617, 0.3239, 0.2617, 0.3239, 0.2305, 0.355, 0.2617, 0.355, 0.2928, 0.3239, 0.2928, 0.3239, 0.2617, 0.355, 0.2928, 0.355, 0.3239, 0.3239, 0.3239, 0.3239, 0.2928, 0.355, 0.3239, 0.355, 0.355, 0.3239, 0.355, 0.3239, 0.3239, 0.355, 0.355, 0.355, 0.3862, 0.3239, 0.3862, 0.3239, 0.355, 0.355, 0.3862, 0.355, 0.4173, 0.3239, 0.4173, 0.3239, 0.3862, 0.355, 0.4173, 0.355, 0.4484, 0.3239, 0.4484, 0.3239, 0.4173, 0.3862, 0.1372, 0.3862, 0.1683, 0.355, 0.1683, 0.355, 0.1372, 0.3862, 0.1683, 0.3862, 0.1994, 0.355, 0.1994, 0.355, 0.1683, 0.3862, 0.1994, 0.3862, 0.2305, 0.355, 0.2305, 0.355, 0.1994, 0.3862, 0.2305, 0.3862, 0.2617, 0.355, 0.2617, 0.355, 0.2305, 0.3862, 0.2617, 0.3862, 0.2928, 0.355, 0.2928, 0.355, 0.2617, 0.3862, 0.2928, 0.3862, 0.3239, 0.355, 0.3239, 0.355, 0.2928, 0.3862, 0.3239, 0.3862, 0.355, 0.355, 0.355, 0.355, 0.3239, 0.3862, 0.355, 0.3862, 0.3862, 0.355, 0.3862, 0.355, 0.355, 0.3862, 0.3862, 0.3862, 0.4173, 0.355, 0.4173, 0.355, 0.3862, 0.3862, 0.4173, 0.3862, 0.4484, 0.355, 0.4484, 0.355, 0.4173, 0.4173, 0.1372, 0.4173, 0.1683, 0.3862, 0.1683, 0.3862, 0.1372, 0.4173, 0.1683, 0.4173, 0.1994, 0.3862, 0.1994, 0.3862, 0.1683, 0.4173, 0.1994, 0.4173, 0.2305, 0.3862, 0.2305, 0.3862, 0.1994, 0.4173, 0.2305, 0.4173, 0.2617, 0.3862, 0.2617, 0.3862, 0.2305, 0.4173, 0.2617, 0.4173, 0.2928, 0.3862, 0.2928, 0.3862, 0.2617, 0.4173, 0.2928, 0.4173, 0.3239, 0.3862, 0.3239, 0.3862, 0.2928, 0.4173, 0.3239, 0.4173, 0.355, 0.3862, 0.355, 0.3862, 0.3239, 0.4173, 0.355, 0.4173, 0.3862, 0.3862, 0.3862, 0.3862, 0.355, 0.4173, 0.3862, 0.4173, 0.4173, 0.3862, 0.4173, 0.3862, 0.3862, 0.4173, 0.4173, 0.4173, 0.4484, 0.3862, 0.4484, 0.3862, 0.4173, 0.4484, 0.1372, 0.4484, 0.1683, 0.4173, 0.1683, 0.4173, 0.1372, 0.4484, 0.1683, 0.4484, 0.1994, 0.4173, 0.1994, 0.4173, 0.1683, 0.4484, 0.1994, 0.4484, 0.2305, 0.4173, 0.2305, 0.4173, 0.1994, 0.4484, 0.2305, 0.4484, 0.2617, 0.4173, 0.2617, 0.4173, 0.2305, 0.4484, 0.2617, 0.4484, 0.2928, 0.4173, 0.2928, 0.4173, 0.2617, 0.4484, 0.2928, 0.4484, 0.3239, 0.4173, 0.3239, 0.4173, 0.2928, 0.4484, 0.3239, 0.4484, 0.355, 0.4173, 0.355, 0.4173, 0.3239, 0.4484, 0.355, 0.4484, 0.3862, 0.4173, 0.3862, 0.4173, 0.355, 0.4484, 0.3862, 0.4484, 0.4173, 0.4173, 0.4173, 0.4173, 0.3862, 0.4484, 0.4173, 0.4484, 0.4484, 0.4173, 0.4484, 0.4173, 0.4173, 0.4795, 0.1372, 0.4795, 0.1683, 0.4484, 0.1683, 0.4484, 0.1372, 0.4795, 0.1683, 0.4795, 0.1994, 0.4484, 0.1994, 0.4484, 0.1683, 0.4795, 0.1994, 0.4795, 0.2305, 0.4484, 0.2305, 0.4484, 0.1994, 0.4795, 0.2305, 0.4795, 0.2617, 0.4484, 0.2617, 0.4484, 0.2305, 0.4795, 0.2617, 0.4795, 0.2928, 0.4484, 0.2928, 0.4484, 0.2617, 0.4795, 0.2928, 0.4795, 0.3239, 0.4484, 0.3239, 0.4484, 0.2928, 0.4795, 0.3239, 0.4795, 0.355, 0.4484, 0.355, 0.4484, 0.3239, 0.4795, 0.355, 0.4795, 0.3862, 0.4484, 0.3862, 0.4484, 0.355, 0.4795, 0.3862, 0.4795, 0.4173, 0.4484, 0.4173, 0.4484, 0.3862, 0.4795, 0.4173, 0.4795, 0.4484, 0.4484, 0.4484, 0.4484, 0.4173, 0.1994, 0.01805, 0.1683, 0.01805, 0.1683, 0.0002481, 0.1994, 0.0002481, 0.7305, 0.7061, 0.6994, 0.7061, 0.6994, 0.675, 0.7305, 0.675, 0.6994, 0.7061, 0.6683, 0.7061, 0.6683, 0.675, 0.6994, 0.675, 0.466, 0.6683, 0.466, 0.6994, 0.4349, 0.6994, 0.4349, 0.6683, 0.466, 0.6994, 0.466, 0.7305, 0.4349, 0.7305, 0.4349, 0.6994, 0.2305, 0.5987, 0.2617, 0.5987, 0.2617, 0.6165, 0.2305, 0.6165, 0.7305, 0.7373, 0.6994, 0.7373, 0.6994, 0.7061, 0.7305, 0.7061, 0.6994, 0.7373, 0.6683, 0.7373, 0.6683, 0.7061, 0.6994, 0.7061, 0.4971, 0.6683, 0.4971, 0.6994, 0.466, 0.6994, 0.466, 0.6683, 0.4971, 0.6994, 0.4971, 0.7305, 0.466, 0.7305, 0.466, 0.6994, 0.3652, 0.7305, 0.3652, 0.6994, 0.383, 0.6994, 0.383, 0.7305, 0.7305, 0.7684, 0.6994, 0.7684, 0.6994, 0.7373, 0.7305, 0.7373, 0.6994, 0.7684, 0.6683, 0.7684, 0.6683, 0.7373, 0.6994, 0.7373, 0.5283, 0.6683, 0.5283, 0.6994, 0.4971, 0.6994, 0.4971, 0.6683, 0.5283, 0.6994, 0.5283, 0.7305, 0.4971, 0.7305, 0.4971, 0.6994, 0.01805, 0.2928, 0.01805, 0.3239, 0.000248, 0.3239, 0.000248, 0.2928, 0.7305, 0.7995, 0.6994, 0.7995, 0.6994, 0.7684, 0.7305, 0.7684, 0.6994, 0.7995, 0.6683, 0.7995, 0.6683, 0.7684, 0.6994, 0.7684, 0.8471, 0.6859, 0.8471, 0.717, 0.8135, 0.717, 0.8135, 0.6859, 0.4769, 0.8471, 0.4458, 0.8471, 0.4458, 0.8135, 0.4769, 0.8135, 0.508, 0.8471, 0.4769, 0.8471, 0.4769, 0.8135, 0.508, 0.8135, 0.5594, 0.6683, 0.5594, 0.6994, 0.5283, 0.6994, 0.5283, 0.6683, 0.5594, 0.6994, 0.5594, 0.7305, 0.5283, 0.7305, 0.5283, 0.6994, 0.1683, 0.01805, 0.1372, 0.01805, 0.1372, 0.0002481, 0.1683, 0.0002481, 0.8471, 0.717, 0.8471, 0.7482, 0.8135, 0.7482, 0.8135, 0.717, 0.4147, 0.8471, 0.3835, 0.8471, 0.3835, 0.8135, 0.4147, 0.8135, 0.5085, 0.7824, 0.5396, 0.7824, 0.5396, 0.8159, 0.5085, 0.8159, 0.4458, 0.8471, 0.4147, 0.8471, 0.4147, 0.8135, 0.4458, 0.8135, 0.6107, 0.7824, 0.6107, 0.8135, 0.5772, 0.8135, 0.5772, 0.7824, 0.8471, 0.6548, 0.8471, 0.6859, 0.8135, 0.6859, 0.8135, 0.6548, 0.5085, 0.8159, 0.5396, 0.8159, 0.5396, 0.8471, 0.5085, 0.8471, 0.8135, 0.717, 0.8135, 0.7482, 0.7824, 0.7482, 0.7824, 0.717, 0.508, 0.8135, 0.4769, 0.8135, 0.4769, 0.7824, 0.508, 0.7824, 0.2617, 0.5987, 0.2928, 0.5987, 0.2928, 0.6165, 0.2617, 0.6165, 0.4971, 0.6683, 0.466, 0.6683, 0.466, 0.617, 0.4971, 0.617, 0.6683, 0.675, 0.6683, 0.7061, 0.617, 0.7061, 0.617, 0.675, 0.6994, 0.7995, 0.7305, 0.7995, 0.7305, 0.8509, 0.6994, 0.8509, 0.01805, 0.6683, 0.01805, 0.6994, 0.000248, 0.6994, 0.0002479, 0.6683, 0.5283, 0.6683, 0.4971, 0.6683, 0.4971, 0.617, 0.5283, 0.617, 0.6683, 0.7995, 0.6994, 0.7995, 0.6994, 0.8509, 0.6683, 0.8509, 0.6683, 0.7061, 0.6683, 0.7373, 0.617, 0.7373, 0.617, 0.7061, 0.3317, 0.6348, 0.3006, 0.6348, 0.3006, 0.617, 0.3317, 0.617, 0.5594, 0.6683, 0.5283, 0.6683, 0.5283, 0.617, 0.5594, 0.617, 0.6683, 0.7373, 0.6683, 0.7684, 0.617, 0.7684, 0.617, 0.7373, 0.01805, 0.3239, 0.01805, 0.355, 0.000248, 0.355, 0.000248, 0.3239, 0.466, 0.6683, 0.4349, 0.6683, 0.4349, 0.617, 0.466, 0.617, 0.5594, 0.6994, 0.5594, 0.6683, 0.6107, 0.6683, 0.6107, 0.6994, 0.5594, 0.7305, 0.5594, 0.6994, 0.6107, 0.6994, 0.6107, 0.7305, 0.6683, 0.7684, 0.6683, 0.7995, 0.617, 0.7995, 0.617, 0.7684, 0.2928, 0.5987, 0.3239, 0.5987, 0.3239, 0.6165, 0.2928, 0.6165, 0.3006, 0.6348, 0.2695, 0.6348, 0.2695, 0.617, 0.3006, 0.617, 0.3652, 0.8862, 0.3652, 0.855, 0.383, 0.855, 0.383, 0.8862, 0.01805, 0.355, 0.01805, 0.3862, 0.000248, 0.3862, 0.000248, 0.355, 0.3239, 0.5987, 0.355, 0.5987, 0.355, 0.6165, 0.3239, 0.6165, 0.2695, 0.6348, 0.2383, 0.6348, 0.2383, 0.617, 0.2695, 0.617, 0.01805, 0.8239, 0.01805, 0.855, 0.000248, 0.855, 0.000248, 0.8239, 0.01805, 0.3862, 0.01805, 0.4173, 0.0002479, 0.4173, 0.000248, 0.3862, 0.355, 0.5987, 0.3862, 0.5987, 0.3862, 0.6165, 0.355, 0.6165, 0.2383, 0.6348, 0.2072, 0.6348, 0.2072, 0.617, 0.2383, 0.617, 0.01805, 0.4173, 0.01805, 0.4484, 0.000248, 0.4484, 0.0002479, 0.4173, 0.3862, 0.5987, 0.4173, 0.5987, 0.4173, 0.6165, 0.3862, 0.6165, 0.2072, 0.6348, 0.1761, 0.6348, 0.1761, 0.617, 0.2072, 0.617, 0.01805, 0.4484, 0.01805, 0.4795, 0.000248, 0.4795, 0.000248, 0.4484, 0.4173, 0.5987, 0.4484, 0.5987, 0.4484, 0.6165, 0.4173, 0.6165, 0.3652, 0.7928, 0.3652, 0.7617, 0.383, 0.7617, 0.383, 0.7928, 0.1761, 0.6348, 0.145, 0.6348, 0.145, 0.617, 0.1761, 0.617, 0.4484, 0.5987, 0.4795, 0.5987, 0.4795, 0.6165, 0.4484, 0.6165, 0.01805, 0.7305, 0.01805, 0.7617, 0.000248, 0.7617, 0.000248, 0.7305, 0.145, 0.6348, 0.1138, 0.6348, 0.1138, 0.617, 0.145, 0.617, 0.1683, 0.1372, 0.1683, 0.1683, 0.1372, 0.1683, 0.1372, 0.1372, 0.1683, 0.1683, 0.1683, 0.1994, 0.1372, 0.1994, 0.1372, 0.1683, 0.1683, 0.1994, 0.1683, 0.2305, 0.1372, 0.2305, 0.1372, 0.1994, 0.1683, 0.2305, 0.1683, 0.2617, 0.1372, 0.2617, 0.1372, 0.2305, 0.1683, 0.2617, 0.1683, 0.2928, 0.1372, 0.2928, 0.1372, 0.2617, 0.1683, 0.2928, 0.1683, 0.3239, 0.1372, 0.3239, 0.1372, 0.2928, 0.1683, 0.3239, 0.1683, 0.355, 0.1372, 0.355, 0.1372, 0.3239, 0.1683, 0.355, 0.1683, 0.3862, 0.1372, 0.3862, 0.1372, 0.355, 0.1683, 0.3862, 0.1683, 0.4173, 0.1372, 0.4173, 0.1372, 0.3862, 0.1683, 0.4173, 0.1683, 0.4484, 0.1372, 0.4484, 0.1372, 0.4173, 0.1372, 0.4795, 0.1029, 0.4795, 0.1029, 0.4484, 0.1372, 0.4484, 0.1372, 0.4484, 0.1029, 0.4484, 0.1029, 0.4173, 0.1372, 0.4173, 0.1372, 0.4173, 0.1029, 0.4173, 0.1029, 0.3862, 0.1372, 0.3862, 0.1372, 0.3862, 0.1029, 0.3862, 0.1029, 0.355, 0.1372, 0.355, 0.1372, 0.355, 0.1029, 0.355, 0.1029, 0.3239, 0.1372, 0.3239, 0.1372, 0.3239, 0.1029, 0.3239, 0.1029, 0.2928, 0.1372, 0.2928, 0.1372, 0.2928, 0.1029, 0.2928, 0.1029, 0.2617, 0.1372, 0.2617, 0.1372, 0.2617, 0.1029, 0.2617, 0.1029, 0.2305, 0.1372, 0.2305, 0.1372, 0.2305, 0.1029, 0.2305, 0.1029, 0.1994, 0.1372, 0.1994, 0.1372, 0.1994, 0.1029, 0.1994, 0.1029, 0.1683, 0.1372, 0.1683, 0.4795, 0.1372, 0.5138, 0.1372, 0.5138, 0.1683, 0.4795, 0.1683, 0.4795, 0.1683, 0.5138, 0.1683, 0.5138, 0.1994, 0.4795, 0.1994, 0.4795, 0.1994, 0.5138, 0.1994, 0.5138, 0.2305, 0.4795, 0.2305, 0.4795, 0.2305, 0.5138, 0.2305, 0.5138, 0.2617, 0.4795, 0.2617, 0.4795, 0.2617, 0.5138, 0.2617, 0.5138, 0.2928, 0.4795, 0.2928, 0.4795, 0.2928, 0.5138, 0.2928, 0.5138, 0.3239, 0.4795, 0.3239, 0.4795, 0.3239, 0.5138, 0.3239, 0.5138, 0.355, 0.4795, 0.355, 0.4795, 0.355, 0.5138, 0.355, 0.5138, 0.3862, 0.4795, 0.3862, 0.4795, 0.3862, 0.5138, 0.3862, 0.5138, 0.4173, 0.4795, 0.4173, 0.4795, 0.4173, 0.5138, 0.4173, 0.5138, 0.4484, 0.4795, 0.4484, 0.9282, 0.03137, 0.9282, 0.000248, 0.9593, 0.0002479, 0.9593, 0.03137, 0.617, 0.03137, 0.617, 0.0002482, 0.6481, 0.0002482, 0.6481, 0.03137, 0.6481, 0.03137, 0.6481, 0.0002482, 0.6792, 0.0002482, 0.6792, 0.03137, 0.6792, 0.03137, 0.6792, 0.0002482, 0.7103, 0.0002482, 0.7103, 0.03137, 0.7103, 0.03137, 0.7103, 0.0002482, 0.7414, 0.0002482, 0.7414, 0.03137, 0.7414, 0.03137, 0.7414, 0.0002482, 0.7726, 0.0002482, 0.7726, 0.03137, 0.7726, 0.03137, 0.7726, 0.0002482, 0.8037, 0.0002482, 0.8037, 0.03137, 0.8037, 0.03137, 0.8037, 0.0002482, 0.8348, 0.0002481, 0.8348, 0.03137, 0.8348, 0.03137, 0.8348, 0.0002481, 0.8659, 0.0002481, 0.8659, 0.03137, 0.8659, 0.03137, 0.8659, 0.0002481, 0.8971, 0.000248, 0.8971, 0.03137, 0.8971, 0.03137, 0.8971, 0.000248, 0.9282, 0.000248, 0.9282, 0.03137, 0.8971, 0.3426, 0.8971, 0.3115, 0.9282, 0.3115, 0.9282, 0.3426, 0.8659, 0.3426, 0.8659, 0.3115, 0.8971, 0.3115, 0.8971, 0.3426, 0.8348, 0.3426, 0.8348, 0.3115, 0.8659, 0.3115, 0.8659, 0.3426, 0.8037, 0.3426, 0.8037, 0.3115, 0.8348, 0.3115, 0.8348, 0.3426, 0.7726, 0.3426, 0.7726, 0.3115, 0.8037, 0.3115, 0.8037, 0.3426, 0.7414, 0.3426, 0.7414, 0.3115, 0.7726, 0.3115, 0.7726, 0.3426, 0.7103, 0.3426, 0.7103, 0.3115, 0.7414, 0.3115, 0.7414, 0.3426, 0.6792, 0.3426, 0.6792, 0.3115, 0.7103, 0.3115, 0.7103, 0.3426, 0.6481, 0.3426, 0.6481, 0.3115, 0.6792, 0.3115, 0.6792, 0.3426, 0.617, 0.3426, 0.617, 0.3115, 0.6481, 0.3115, 0.6481, 0.3426, 0.617, 0.3115, 0.617, 0.2803, 0.6481, 0.2803, 0.6481, 0.3115, 0.617, 0.2803, 0.617, 0.2492, 0.6481, 0.2492, 0.6481, 0.2803, 0.617, 0.2492, 0.617, 0.2181, 0.6481, 0.2181, 0.6481, 0.2492, 0.617, 0.2181, 0.617, 0.187, 0.6481, 0.187, 0.6481, 0.2181, 0.617, 0.187, 0.617, 0.1559, 0.6481, 0.1559, 0.6481, 0.187, 0.617, 0.1559, 0.617, 0.1247, 0.6481, 0.1247, 0.6481, 0.1559, 0.617, 0.1247, 0.617, 0.09361, 0.6481, 0.09361, 0.6481, 0.1247, 0.617, 0.09361, 0.617, 0.06249, 0.6481, 0.06249, 0.6481, 0.09361, 0.617, 0.06249, 0.617, 0.03137, 0.6481, 0.03137, 0.6481, 0.06249, 0.9282, 0.3426, 0.9282, 0.3115, 0.9593, 0.3115, 0.9593, 0.3426, 0.9282, 0.3115, 0.9282, 0.2803, 0.9593, 0.2803, 0.9593, 0.3115, 0.9282, 0.2803, 0.9282, 0.2492, 0.9593, 0.2492, 0.9593, 0.2803, 0.9282, 0.2492, 0.9282, 0.2181, 0.9593, 0.2181, 0.9593, 0.2492, 0.9282, 0.2181, 0.9282, 0.187, 0.9593, 0.187, 0.9593, 0.2181, 0.9282, 0.187, 0.9282, 0.1559, 0.9593, 0.1559, 0.9593, 0.187, 0.9282, 0.1559, 0.9282, 0.1247, 0.9593, 0.1247, 0.9593, 0.1559, 0.9282, 0.1247, 0.9282, 0.09361, 0.9593, 0.09361, 0.9593, 0.1247, 0.9282, 0.09361, 0.9282, 0.06249, 0.9593, 0.06249, 0.9593, 0.09361, 0.9282, 0.06249, 0.9282, 0.03137, 0.9593, 0.03137, 0.9593, 0.06249, 0.01805, 0.7617, 0.01805, 0.7928, 0.000248, 0.7928, 0.000248, 0.7617, 0.2928, 0.01805, 0.2617, 0.01805, 0.2617, 0.0002481, 0.2928, 0.0002481, 0.01805, 0.1683, 0.01805, 0.1994, 0.000248, 0.1994, 0.000248, 0.1683, 0.5987, 0.2617, 0.5987, 0.2305, 0.6165, 0.2305, 0.6165, 0.2617, 0.3652, 0.8239, 0.3652, 0.7928, 0.383, 0.7928, 0.383, 0.8239, 0.3239, 0.01805, 0.2928, 0.01805, 0.2928, 0.0002481, 0.3239, 0.000248, 0.5987, 0.2928, 0.5987, 0.2617, 0.6165, 0.2617, 0.6165, 0.2928, 0.355, 0.01805, 0.3239, 0.01805, 0.3239, 0.000248, 0.355, 0.000248, 0.4795, 0.01805, 0.4484, 0.01805, 0.4484, 0.0002479, 0.4795, 0.0002479, 0.0516, 0.982, 0.08272, 0.982, 0.08272, 0.9998, 0.0516, 0.9998, 0.5987, 0.3239, 0.5987, 0.2928, 0.6165, 0.2928, 0.6165, 0.3239, 0.3862, 0.01805, 0.355, 0.01805, 0.355, 0.000248, 0.3862, 0.0002479, 0.08272, 0.982, 0.1138, 0.982, 0.1138, 0.9998, 0.08272, 0.9998, 0.01805, 0.855, 0.01805, 0.8862, 0.000248, 0.8862, 0.000248, 0.855, 0.5987, 0.355, 0.5987, 0.3239, 0.6165, 0.3239, 0.6165, 0.355, 0.4173, 0.01805, 0.3862, 0.01805, 0.3862, 0.0002479, 0.4173, 0.0002479, 0.1138, 0.982, 0.145, 0.982, 0.145, 0.9998, 0.1138, 0.9998, 0.3652, 0.9173, 0.3652, 0.8862, 0.383, 0.8862, 0.383, 0.9173, 0.5987, 0.3862, 0.5987, 0.355, 0.6165, 0.355, 0.6165, 0.3862, 0.4484, 0.01805, 0.4173, 0.01805, 0.4173, 0.0002479, 0.4484, 0.0002479, 0.145, 0.982, 0.1761, 0.982, 0.1761, 0.9998, 0.145, 0.9998, 0.5987, 0.4795, 0.5987, 0.4484, 0.6165, 0.4484, 0.6165, 0.4795, 0.5987, 0.4173, 0.5987, 0.3862, 0.6165, 0.3862, 0.6165, 0.4173, 0.01805, 0.6994, 0.01805, 0.7305, 0.000248, 0.7305, 0.000248, 0.6994, 0.1761, 0.982, 0.2072, 0.982, 0.2072, 0.9998, 0.1761, 0.9998, 0.5987, 0.4484, 0.5987, 0.4173, 0.6165, 0.4173, 0.6165, 0.4484, 0.3652, 0.7617, 0.3652, 0.7305, 0.383, 0.7305, 0.383, 0.7617, 0.2072, 0.982, 0.2383, 0.982, 0.2383, 0.9998, 0.2072, 0.9998, 0.1372, 0.5987, 0.1683, 0.5987, 0.1683, 0.6165, 0.1372, 0.6165, 0.2383, 0.982, 0.2695, 0.982, 0.2695, 0.9998, 0.2383, 0.9998, 0.2695, 0.982, 0.3006, 0.982, 0.3006, 0.9998, 0.2695, 0.9998, 0.01805, 0.7928, 0.01805, 0.8239, 0.000248, 0.8239, 0.000248, 0.7928, 0.3006, 0.982, 0.3317, 0.982, 0.3317, 0.9998, 0.3006, 0.9998, 0.3652, 0.855, 0.3652, 0.8239, 0.383, 0.8239, 0.383, 0.855, 0.01805, 0.1372, 0.01805, 0.1683, 0.000248, 0.1683, 0.000248, 0.1372, 0.3652, 0.6994, 0.3652, 0.6683, 0.383, 0.6683, 0.383, 0.6994, 0.01805, 0.8862, 0.01805, 0.9173, 0.000248, 0.9173, 0.000248, 0.8862, 0.08272, 0.6348, 0.0516, 0.6348, 0.0516, 0.617, 0.08272, 0.617, 0.3652, 0.9484, 0.3652, 0.9173, 0.383, 0.9173, 0.383, 0.9484, 0.1138, 0.6348, 0.08272, 0.6348, 0.08272, 0.617, 0.1138, 0.617, 0.1029, 0.1372, 0.1029, 0.1683, 0.0516, 0.1683, 0.0516, 0.1372, 0.1372, 0.5138, 0.1683, 0.5138, 0.1683, 0.5651, 0.1372, 0.5651, 0.5138, 0.4484, 0.5138, 0.4173, 0.5651, 0.4173, 0.5651, 0.4484, 0.5138, 0.4173, 0.5138, 0.3862, 0.5651, 0.3862, 0.5651, 0.4173, 0.5138, 0.4795, 0.5138, 0.4484, 0.5651, 0.4484, 0.5651, 0.4795, 0.4484, 0.1029, 0.4173, 0.1029, 0.4173, 0.0516, 0.4484, 0.0516, 0.5138, 0.3862, 0.5138, 0.355, 0.5651, 0.355, 0.5651, 0.3862, 0.4173, 0.1029, 0.3862, 0.1029, 0.3862, 0.0516, 0.4173, 0.0516, 0.5138, 0.355, 0.5138, 0.3239, 0.5651, 0.3239, 0.5651, 0.355, 0.3862, 0.1029, 0.355, 0.1029, 0.355, 0.0516, 0.3862, 0.0516, 0.5138, 0.3239, 0.5138, 0.2928, 0.5651, 0.2928, 0.5651, 0.3239, 0.4795, 0.1029, 0.4484, 0.1029, 0.4484, 0.0516, 0.4795, 0.0516, 0.355, 0.1029, 0.3239, 0.1029, 0.3239, 0.0516, 0.355, 0.0516, 0.5138, 0.2928, 0.5138, 0.2617, 0.5651, 0.2617, 0.5651, 0.2928, 0.3239, 0.1029, 0.2928, 0.1029, 0.2928, 0.0516, 0.3239, 0.0516, 0.5138, 0.2617, 0.5138, 0.2305, 0.5651, 0.2305, 0.5651, 0.2617, 0.1029, 0.1683, 0.1029, 0.1994, 0.0516, 0.1994, 0.0516, 0.1683, 0.2928, 0.1029, 0.2617, 0.1029, 0.2617, 0.0516, 0.2928, 0.0516, 0.4484, 0.5138, 0.4795, 0.5138, 0.4795, 0.5651, 0.4484, 0.5651, 0.4173, 0.5138, 0.4484, 0.5138, 0.4484, 0.5651, 0.4173, 0.5651, 0.1029, 0.4484, 0.1029, 0.4795, 0.0516, 0.4795, 0.0516, 0.4484, 0.3862, 0.5138, 0.4173, 0.5138, 0.4173, 0.5651, 0.3862, 0.5651, 0.1029, 0.4173, 0.1029, 0.4484, 0.0516, 0.4484, 0.0516, 0.4173, 0.355, 0.5138, 0.3862, 0.5138, 0.3862, 0.5651, 0.355, 0.5651, 0.1029, 0.3862, 0.1029, 0.4173, 0.0516, 0.4173, 0.0516, 0.3862, 0.3239, 0.5138, 0.355, 0.5138, 0.355, 0.5651, 0.3239, 0.5651, 0.1029, 0.355, 0.1029, 0.3862, 0.0516, 0.3862, 0.0516, 0.355, 0.2928, 0.5138, 0.3239, 0.5138, 0.3239, 0.5651, 0.2928, 0.5651, 0.1029, 0.3239, 0.1029, 0.355, 0.0516, 0.355, 0.0516, 0.3239, 0.2617, 0.5138, 0.2928, 0.5138, 0.2928, 0.5651, 0.2617, 0.5651, 0.1683, 0.1029, 0.1372, 0.1029, 0.1372, 0.0516, 0.1683, 0.0516, 0.1029, 0.2928, 0.1029, 0.3239, 0.0516, 0.3239, 0.0516, 0.2928, 0.2305, 0.5138, 0.2617, 0.5138, 0.2617, 0.5651, 0.2305, 0.5651, 0.1994, 0.1029, 0.1683, 0.1029, 0.1683, 0.0516, 0.1994, 0.0516, 0.1029, 0.2617, 0.1029, 0.2928, 0.0516, 0.2928, 0.0516, 0.2617, 0.5138, 0.1683, 0.5138, 0.1372, 0.5651, 0.1372, 0.5651, 0.1683, 0.1994, 0.5138, 0.2305, 0.5138, 0.2305, 0.5651, 0.1994, 0.5651, 0.2305, 0.1029, 0.1994, 0.1029, 0.1994, 0.0516, 0.2305, 0.0516, 0.1029, 0.2305, 0.1029, 0.2617, 0.0516, 0.2617, 0.0516, 0.2305, 0.5138, 0.1994, 0.5138, 0.1683, 0.5651, 0.1683, 0.5651, 0.1994, 0.1683, 0.5138, 0.1994, 0.5138, 0.1994, 0.5651, 0.1683, 0.5651, 0.2617, 0.1029, 0.2305, 0.1029, 0.2305, 0.0516, 0.2617, 0.0516, 0.1029, 0.1994, 0.1029, 0.2305, 0.0516, 0.2305, 0.0516, 0.1994, 0.5138, 0.2305, 0.5138, 0.1994, 0.5651, 0.1994, 0.5651, 0.2305, 0.0516, 0.1372, 0.0516, 0.1683, 0.01805, 0.1683, 0.01805, 0.1372, 0.1372, 0.5651, 0.1683, 0.5651, 0.1683, 0.5987, 0.1372, 0.5987, 0.5651, 0.4484, 0.5651, 0.4173, 0.5987, 0.4173, 0.5987, 0.4484, 0.5651, 0.4173, 0.5651, 0.3862, 0.5987, 0.3862, 0.5987, 0.4173, 0.5651, 0.4795, 0.5651, 0.4484, 0.5987, 0.4484, 0.5987, 0.4795, 0.4484, 0.0516, 0.4173, 0.0516, 0.4173, 0.01805, 0.4484, 0.01805, 0.5651, 0.3862, 0.5651, 0.355, 0.5987, 0.355, 0.5987, 0.3862, 0.4173, 0.0516, 0.3862, 0.0516, 0.3862, 0.01805, 0.4173, 0.01805, 0.5651, 0.355, 0.5651, 0.3239, 0.5987, 0.3239, 0.5987, 0.355, 0.3862, 0.0516, 0.355, 0.0516, 0.355, 0.01805, 0.3862, 0.01805, 0.5651, 0.3239, 0.5651, 0.2928, 0.5987, 0.2928, 0.5987, 0.3239, 0.4795, 0.0516, 0.4484, 0.0516, 0.4484, 0.01805, 0.4795, 0.01805, 0.355, 0.0516, 0.3239, 0.0516, 0.3239, 0.01805, 0.355, 0.01805, 0.5651, 0.2928, 0.5651, 0.2617, 0.5987, 0.2617, 0.5987, 0.2928, 0.8135, 0.8133, 0.8135, 0.8445, 0.7824, 0.8445, 0.7824, 0.8133, 0.5651, 0.2617, 0.5651, 0.2305, 0.5987, 0.2305, 0.5987, 0.2617, 0.0516, 0.1683, 0.0516, 0.1994, 0.01805, 0.1994, 0.01805, 0.1683, 0.2928, 0.0516, 0.2617, 0.0516, 0.2617, 0.01805, 0.2928, 0.01805, 0.4484, 0.5651, 0.4795, 0.5651, 0.4795, 0.5987, 0.4484, 0.5987, 0.4173, 0.5651, 0.4484, 0.5651, 0.4484, 0.5987, 0.4173, 0.5987, 0.0516, 0.4484, 0.0516, 0.4795, 0.01805, 0.4795, 0.01805, 0.4484, 0.3862, 0.5651, 0.4173, 0.5651, 0.4173, 0.5987, 0.3862, 0.5987, 0.0516, 0.4173, 0.0516, 0.4484, 0.01805, 0.4484, 0.01805, 0.4173, 0.355, 0.5651, 0.3862, 0.5651, 0.3862, 0.5987, 0.355, 0.5987, 0.0516, 0.3862, 0.0516, 0.4173, 0.01805, 0.4173, 0.01805, 0.3862, 0.3239, 0.5651, 0.355, 0.5651, 0.355, 0.5987, 0.3239, 0.5987, 0.0516, 0.355, 0.0516, 0.3862, 0.01805, 0.3862, 0.01805, 0.355, 0.8135, 0.7798, 0.8135, 0.8133, 0.7824, 0.8133, 0.7824, 0.7798, 0.0516, 0.3239, 0.0516, 0.355, 0.01805, 0.355, 0.01805, 0.3239, 0.2617, 0.5651, 0.2928, 0.5651, 0.2928, 0.5987, 0.2617, 0.5987, 0.1683, 0.0516, 0.1372, 0.0516, 0.1372, 0.01805, 0.1683, 0.01805, 0.814, 0.7822, 0.814, 0.7487, 0.8451, 0.7487, 0.8451, 0.7822, 0.2305, 0.5651, 0.2617, 0.5651, 0.2617, 0.5987, 0.2305, 0.5987, 0.1994, 0.0516, 0.1683, 0.0516, 0.1683, 0.01805, 0.1994, 0.01805, 0.0516, 0.2617, 0.0516, 0.2928, 0.01805, 0.2928, 0.01805, 0.2617, 0.5651, 0.1683, 0.5651, 0.1372, 0.5987, 0.1372, 0.5987, 0.1683, 0.1994, 0.5651, 0.2305, 0.5651, 0.2305, 0.5987, 0.1994, 0.5987, 0.2305, 0.0516, 0.1994, 0.0516, 0.1994, 0.01805, 0.2305, 0.01805, 0.0516, 0.2305, 0.0516, 0.2617, 0.01805, 0.2617, 0.01805, 0.2305, 0.5651, 0.1994, 0.5651, 0.1683, 0.5987, 0.1683, 0.5987, 0.1994, 0.1683, 0.5651, 0.1994, 0.5651, 0.1994, 0.5987, 0.1683, 0.5987, 0.2617, 0.0516, 0.2305, 0.0516, 0.2305, 0.01805, 0.2617, 0.01805, 0.0516, 0.1994, 0.0516, 0.2305, 0.01805, 0.2305, 0.01805, 0.1994, 0.5651, 0.2305, 0.5651, 0.1994, 0.5987, 0.1994, 0.5987, 0.2305, 0.4349, 0.6683, 0.4349, 0.6994, 0.3835, 0.6994, 0.3835, 0.6683, 0.4349, 0.6994, 0.4349, 0.7305, 0.3835, 0.7305, 0.3835, 0.6994, 0.7305, 0.7061, 0.7305, 0.675, 0.7819, 0.675, 0.7819, 0.7061, 0.7305, 0.7684, 0.7305, 0.7373, 0.7819, 0.7373, 0.7819, 0.7684, 0.466, 0.7305, 0.4971, 0.7305, 0.4971, 0.7819, 0.466, 0.7819, 0.5283, 0.7305, 0.5594, 0.7305, 0.5594, 0.7819, 0.5283, 0.7819, 0.4971, 0.7305, 0.5283, 0.7305, 0.5283, 0.7819, 0.4971, 0.7819, 0.7305, 0.7995, 0.7305, 0.7684, 0.7819, 0.7684, 0.7819, 0.7995, 0.6994, 0.675, 0.6683, 0.675, 0.6683, 0.6237, 0.6994, 0.6237, 0.7305, 0.675, 0.6994, 0.675, 0.6994, 0.6237, 0.7305, 0.6237, 0.4349, 0.7305, 0.466, 0.7305, 0.466, 0.7819, 0.4349, 0.7819, 0.7305, 0.7373, 0.7305, 0.7061, 0.7819, 0.7061, 0.7819, 0.7373, 0.1138, 0.6683, 0.08272, 0.6683, 0.08272, 0.6348, 0.1138, 0.6348, 0.3317, 0.9484, 0.3317, 0.9173, 0.3652, 0.9173, 0.3652, 0.9484, 0.08272, 0.6683, 0.0516, 0.6683, 0.0516, 0.6348, 0.08272, 0.6348, 0.0516, 0.8862, 0.0516, 0.9173, 0.01805, 0.9173, 0.01805, 0.8862, 0.3317, 0.6994, 0.3317, 0.6683, 0.3652, 0.6683, 0.3652, 0.6994, 0.3317, 0.855, 0.3317, 0.8239, 0.3652, 0.8239, 0.3652, 0.855, 0.3006, 0.9484, 0.3317, 0.9484, 0.3317, 0.982, 0.3006, 0.982, 0.814, 0.8133, 0.814, 0.7822, 0.8451, 0.7822, 0.8451, 0.8133, 0.2695, 0.9484, 0.3006, 0.9484, 0.3006, 0.982, 0.2695, 0.982, 0.2383, 0.9484, 0.2695, 0.9484, 0.2695, 0.982, 0.2383, 0.982, 0.2072, 0.9484, 0.2383, 0.9484, 0.2383, 0.982, 0.2072, 0.982, 0.3317, 0.7617, 0.3317, 0.7305, 0.3652, 0.7305, 0.3652, 0.7617, 0.1761, 0.9484, 0.2072, 0.9484, 0.2072, 0.982, 0.1761, 0.982, 0.0516, 0.6994, 0.0516, 0.7305, 0.01805, 0.7305, 0.01805, 0.6994, 0.145, 0.9484, 0.1761, 0.9484, 0.1761, 0.982, 0.145, 0.982, 0.3317, 0.9173, 0.3317, 0.8862, 0.3652, 0.8862, 0.3652, 0.9173, 0.1138, 0.9484, 0.145, 0.9484, 0.145, 0.982, 0.1138, 0.982, 0.0516, 0.855, 0.0516, 0.8862, 0.01805, 0.8862, 0.01805, 0.855, 0.08272, 0.9484, 0.1138, 0.9484, 0.1138, 0.982, 0.08272, 0.982, 0.0516, 0.9484, 0.08272, 0.9484, 0.08272, 0.982, 0.0516, 0.982, 0.814, 0.878, 0.814, 0.8469, 0.8451, 0.8469, 0.8451, 0.878, 0.0516, 0.7617, 0.0516, 0.7928, 0.01805, 0.7928, 0.01805, 0.7617, 0.145, 0.6683, 0.1138, 0.6683, 0.1138, 0.6348, 0.145, 0.6348, 0.0516, 0.7305, 0.0516, 0.7617, 0.01805, 0.7617, 0.01805, 0.7305, 0.1761, 0.6683, 0.145, 0.6683, 0.145, 0.6348, 0.1761, 0.6348, 0.3317, 0.7928, 0.3317, 0.7617, 0.3652, 0.7617, 0.3652, 0.7928, 0.814, 0.8469, 0.814, 0.8133, 0.8451, 0.8133, 0.8451, 0.8469, 0.2383, 0.6683, 0.2072, 0.6683, 0.2072, 0.6348, 0.2383, 0.6348, 0.0516, 0.8239, 0.0516, 0.855, 0.01805, 0.855, 0.01805, 0.8239, 0.2695, 0.6683, 0.2383, 0.6683, 0.2383, 0.6348, 0.2695, 0.6348, 0.3317, 0.8862, 0.3317, 0.855, 0.3652, 0.855, 0.3652, 0.8862, 0.3006, 0.6683, 0.2695, 0.6683, 0.2695, 0.6348, 0.3006, 0.6348, 0.3317, 0.6683, 0.3006, 0.6683, 0.3006, 0.6348, 0.3317, 0.6348, 0.0516, 0.6683, 0.0516, 0.6994, 0.01805, 0.6994, 0.01805, 0.6683, 0.3317, 0.7305, 0.3317, 0.6994, 0.3652, 0.6994, 0.3652, 0.7305, 0.0516, 0.9173, 0.0516, 0.9484, 0.01805, 0.9484, 0.01805, 0.9173, 0.2695, 0.6994, 0.2383, 0.6994, 0.2383, 0.6683, 0.2695, 0.6683, 0.2383, 0.6994, 0.2072, 0.6994, 0.2072, 0.6683, 0.2383, 0.6683, 0.2072, 0.6994, 0.1761, 0.6994, 0.1761, 0.6683, 0.2072, 0.6683, 0.1761, 0.6994, 0.145, 0.6994, 0.145, 0.6683, 0.1761, 0.6683, 0.145, 0.6994, 0.1138, 0.6994, 0.1138, 0.6683, 0.145, 0.6683, 0.2695, 0.7305, 0.2383, 0.7305, 0.2383, 0.6994, 0.2695, 0.6994, 0.2383, 0.7305, 0.2072, 0.7305, 0.2072, 0.6994, 0.2383, 0.6994, 0.2072, 0.7305, 0.1761, 0.7305, 0.1761, 0.6994, 0.2072, 0.6994, 0.1761, 0.7305, 0.145, 0.7305, 0.145, 0.6994, 0.1761, 0.6994, 0.145, 0.7305, 0.1138, 0.7305, 0.1138, 0.6994, 0.145, 0.6994, 0.2695, 0.7617, 0.2383, 0.7617, 0.2383, 0.7305, 0.2695, 0.7305, 0.2383, 0.7617, 0.2072, 0.7617, 0.2072, 0.7305, 0.2383, 0.7305, 0.2072, 0.7617, 0.1761, 0.7617, 0.1761, 0.7305, 0.2072, 0.7305, 0.1761, 0.7617, 0.145, 0.7617, 0.145, 0.7305, 0.1761, 0.7305, 0.145, 0.7617, 0.1138, 0.7617, 0.1138, 0.7305, 0.145, 0.7305, 0.2695, 0.7928, 0.2383, 0.7928, 0.2383, 0.7617, 0.2695, 0.7617, 0.2383, 0.7928, 0.2072, 0.7928, 0.2072, 0.7617, 0.2383, 0.7617, 0.2072, 0.7928, 0.1761, 0.7928, 0.1761, 0.7617, 0.2072, 0.7617, 0.1761, 0.7928, 0.145, 0.7928, 0.145, 0.7617, 0.1761, 0.7617, 0.145, 0.7928, 0.1138, 0.7928, 0.1138, 0.7617, 0.145, 0.7617, 0.3317, 0.8239, 0.3006, 0.8239, 0.3006, 0.7928, 0.3317, 0.7928, 0.3006, 0.8239, 0.2695, 0.8239, 0.2695, 0.7928, 0.3006, 0.7928, 0.2695, 0.8239, 0.2383, 0.8239, 0.2383, 0.7928, 0.2695, 0.7928, 0.2383, 0.8239, 0.2072, 0.8239, 0.2072, 0.7928, 0.2383, 0.7928, 0.2072, 0.8239, 0.1761, 0.8239, 0.1761, 0.7928, 0.2072, 0.7928, 0.1761, 0.8239, 0.145, 0.8239, 0.145, 0.7928, 0.1761, 0.7928, 0.145, 0.8239, 0.1138, 0.8239, 0.1138, 0.7928, 0.145, 0.7928, 0.1138, 0.8239, 0.08272, 0.8239, 0.08272, 0.7928, 0.1138, 0.7928, 0.08272, 0.8239, 0.0516, 0.8239, 0.0516, 0.7928, 0.08272, 0.7928, 0.3317, 0.855, 0.3006, 0.855, 0.3006, 0.8239, 0.3317, 0.8239, 0.3006, 0.855, 0.2695, 0.855, 0.2695, 0.8239, 0.3006, 0.8239, 0.2695, 0.855, 0.2383, 0.855, 0.2383, 0.8239, 0.2695, 0.8239, 0.2383, 0.855, 0.2072, 0.855, 0.2072, 0.8239, 0.2383, 0.8239, 0.8471, 0.6237, 0.8471, 0.6548, 0.8135, 0.6548, 0.8135, 0.6237, 0.1761, 0.855, 0.145, 0.855, 0.145, 0.8239, 0.1761, 0.8239, 0.145, 0.855, 0.1138, 0.855, 0.1138, 0.8239, 0.145, 0.8239, 0.1138, 0.855, 0.08272, 0.855, 0.08272, 0.8239, 0.1138, 0.8239, 0.08272, 0.855, 0.0516, 0.855, 0.0516, 0.8239, 0.08272, 0.8239, 0.3317, 0.8862, 0.3006, 0.8862, 0.3006, 0.855, 0.3317, 0.855, 0.3006, 0.8862, 0.2695, 0.8862, 0.2695, 0.855, 0.3006, 0.855, 0.6107, 0.8135, 0.6107, 0.8446, 0.5772, 0.8446, 0.5772, 0.8135, 0.2383, 0.8862, 0.2072, 0.8862, 0.2072, 0.855, 0.2383, 0.855, 0.2072, 0.8862, 0.1761, 0.8862, 0.1761, 0.855, 0.2072, 0.855, 0.1761, 0.8862, 0.145, 0.8862, 0.145, 0.855, 0.1761, 0.855, 0.6107, 0.8446, 0.6107, 0.8758, 0.5772, 0.8758, 0.5772, 0.8446, 0.1138, 0.8862, 0.08272, 0.8862, 0.08272, 0.855, 0.1138, 0.855, 0.08272, 0.8862, 0.0516, 0.8862, 0.0516, 0.855, 0.08272, 0.855, 0.3317, 0.9173, 0.3006, 0.9173, 0.3006, 0.8862, 0.3317, 0.8862, 0.3006, 0.9173, 0.2695, 0.9173, 0.2695, 0.8862, 0.3006, 0.8862, 0.2695, 0.9173, 0.2383, 0.9173, 0.2383, 0.8862, 0.2695, 0.8862, 0.2383, 0.9173, 0.2072, 0.9173, 0.2072, 0.8862, 0.2383, 0.8862, 0.2072, 0.9173, 0.1761, 0.9173, 0.1761, 0.8862, 0.2072, 0.8862, 0.1761, 0.9173, 0.145, 0.9173, 0.145, 0.8862, 0.1761, 0.8862, 0.145, 0.9173, 0.1138, 0.9173, 0.1138, 0.8862, 0.145, 0.8862, 0.1138, 0.9173, 0.08272, 0.9173, 0.08272, 0.8862, 0.1138, 0.8862, 0.08272, 0.9173, 0.0516, 0.9173, 0.0516, 0.8862, 0.08272, 0.8862, 0.3317, 0.9484, 0.3006, 0.9484, 0.3006, 0.9173, 0.3317, 0.9173, 0.3006, 0.9484, 0.2695, 0.9484, 0.2695, 0.9173, 0.3006, 0.9173, 0.2695, 0.9484, 0.2383, 0.9484, 0.2383, 0.9173, 0.2695, 0.9173, 0.2383, 0.9484, 0.2072, 0.9484, 0.2072, 0.9173, 0.2383, 0.9173, 0.2072, 0.9484, 0.1761, 0.9484, 0.1761, 0.9173, 0.2072, 0.9173, 0.1761, 0.9484, 0.145, 0.9484, 0.145, 0.9173, 0.1761, 0.9173, 0.145, 0.9484, 0.1138, 0.9484, 0.1138, 0.9173, 0.145, 0.9173, 0.1138, 0.9484, 0.08272, 0.9484, 0.08272, 0.9173, 0.1138, 0.9173, 0.08272, 0.9484, 0.0516, 0.9484, 0.0516, 0.9173, 0.08272, 0.9173, 0.8135, 0.8445, 0.8135, 0.878, 0.7824, 0.878, 0.7824, 0.8445, 0.8135, 0.7487, 0.8135, 0.7798, 0.7824, 0.7798, 0.7824, 0.7487, 0.4482, 0.8787, 0.4171, 0.8787, 0.4171, 0.8476, 0.4482, 0.8476, 0.4818, 0.8787, 0.4482, 0.8787, 0.4482, 0.8476, 0.4818, 0.8476, 0.4171, 0.8787, 0.3835, 0.8787, 0.3835, 0.8476, 0.4171, 0.8476, 0.5129, 0.8787, 0.4818, 0.8787, 0.4818, 0.8476, 0.5129, 0.8476, 0.617, 0.3431, 0.6481, 0.3431, 0.6481, 0.6232, 0.617, 0.6232, 0.6481, 0.3431, 0.6792, 0.3431, 0.6792, 0.6232, 0.6481, 0.6232, 0.6792, 0.3431, 0.7103, 0.3431, 0.7103, 0.6232, 0.6792, 0.6232, 0.7103, 0.3431, 0.7414, 0.3431, 0.7414, 0.6232, 0.7103, 0.6232, 0.7414, 0.3431, 0.7726, 0.3431, 0.7726, 0.6232, 0.7414, 0.6232, 0.7726, 0.3431, 0.8037, 0.3431, 0.8037, 0.6232, 0.7726, 0.6232, 0.8037, 0.3431, 0.8348, 0.3431, 0.8348, 0.6232, 0.8037, 0.6232, 0.8348, 0.3431, 0.8659, 0.3431, 0.8659, 0.6232, 0.8348, 0.6232, 0.8659, 0.3431, 0.8971, 0.3431, 0.8971, 0.6232, 0.8659, 0.6232])
me_cube_001.use_remesh_fix_poles = True
me_cube_001.use_remesh_preserve_attributes = False
me_cube_001.use_mirror_vertex_groups = False
me_cube_001.update()

# ---- objects
ob_cube_001 = bpy.data.objects.new('Cube.001', me_cube_001)

# ---- transforms, parenting, visibility, modifiers, constraints
ob_cube_001.location = (0.0, 0.0, 0.0)
ob_cube_001.lineart.crease_threshold = 0.0

# ---- collection membership
col_collection.objects.link(ob_cube_001)

# ---- scene / render settings (as saved in the file)
scene.frame_start = 1; scene.frame_end = 250; scene.frame_set(1)
scene.render.engine = 'BLENDER_EEVEE_NEXT'
scene.cycles.use_denoising = False
scene.cycles.samples = 128
scene.cycles.sampling_pattern = 'TABULATED_SOBOL'
scene.cycles.use_adaptive_sampling = False
scene.cycles.use_light_tree = False
scene.view_settings.view_transform = 'Filmic'
bpy.context.view_layer.update()

# ---- added for rendering (the .blend has no active camera and no usable light): camera, sun
cam_auto = bpy.data.cameras.new('AutoCamera')
cam_auto.lens = 50.0
cam_auto.sensor_width = 36.0
cam_auto.clip_end = 2413.27
ob_auto_camera = bpy.data.objects.new('AutoCamera', cam_auto)
scene.collection.objects.link(ob_auto_camera)
ob_auto_camera.location = (137.509, -165.011, 127.857)
ob_auto_camera.rotation_euler = (1.09748, -7.21219e-08, 0.694738)
scene.camera = ob_auto_camera
light_auto_sun = bpy.data.lights.new('AutoSun', 'SUN')
light_auto_sun.energy = 3.0
light_auto_sun.angle = 0.0523599
ob_auto_sun = bpy.data.objects.new('AutoSun', light_auto_sun)
scene.collection.objects.link(ob_auto_sun)
ob_auto_sun.rotation_euler = (0.872665, 0.174533, 0.523599)
bpy.context.view_layer.update()
